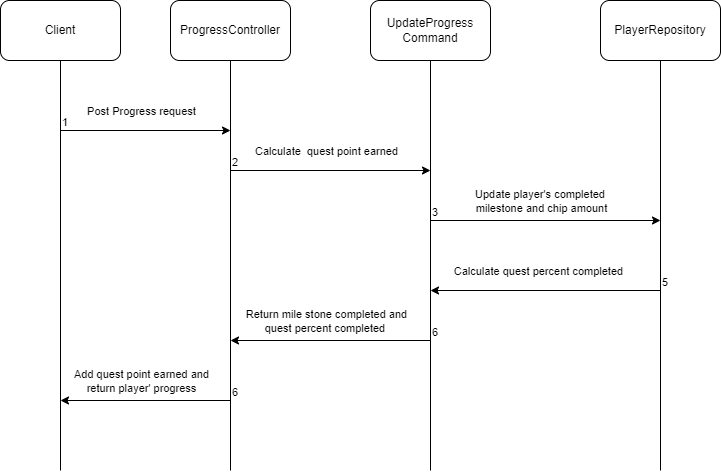

The diagram above was exported from draw.io. Its source (the exported page's mxGraphModel, read from the mxfile embedded in the PNG):
<mxGraphModel dx="1495" dy="799" grid="1" gridSize="10" guides="1" tooltips="1" connect="1" arrows="1" fold="1" page="1" pageScale="1" pageWidth="850" pageHeight="1100" math="0" shadow="0">
  <root>
    <mxCell id="0" />
    <mxCell id="1" parent="0" />
    <mxCell id="he-0R34vRQnnMlLahx2c-1" value="Client" style="rounded=1;whiteSpace=wrap;html=1;" vertex="1" parent="1">
      <mxGeometry x="10" y="90" width="120" height="60" as="geometry" />
    </mxCell>
    <mxCell id="he-0R34vRQnnMlLahx2c-2" value="ProgressController" style="rounded=1;whiteSpace=wrap;html=1;" vertex="1" parent="1">
      <mxGeometry x="180" y="90" width="120" height="60" as="geometry" />
    </mxCell>
    <mxCell id="he-0R34vRQnnMlLahx2c-3" value="UpdateProgress&lt;br&gt;Command" style="rounded=1;whiteSpace=wrap;html=1;" vertex="1" parent="1">
      <mxGeometry x="380" y="90" width="120" height="60" as="geometry" />
    </mxCell>
    <mxCell id="he-0R34vRQnnMlLahx2c-6" value="" style="endArrow=none;html=1;rounded=0;entryX=0.5;entryY=1;entryDx=0;entryDy=0;" edge="1" parent="1" target="he-0R34vRQnnMlLahx2c-1">
      <mxGeometry width="50" height="50" relative="1" as="geometry">
        <mxPoint x="70" y="560" as="sourcePoint" />
        <mxPoint x="450" y="380" as="targetPoint" />
      </mxGeometry>
    </mxCell>
    <mxCell id="he-0R34vRQnnMlLahx2c-8" value="" style="endArrow=none;html=1;rounded=0;entryX=0.5;entryY=1;entryDx=0;entryDy=0;" edge="1" parent="1" target="he-0R34vRQnnMlLahx2c-2">
      <mxGeometry width="50" height="50" relative="1" as="geometry">
        <mxPoint x="240" y="560" as="sourcePoint" />
        <mxPoint x="425" y="200" as="targetPoint" />
      </mxGeometry>
    </mxCell>
    <mxCell id="he-0R34vRQnnMlLahx2c-9" value="" style="endArrow=none;html=1;rounded=0;entryX=0.5;entryY=1;entryDx=0;entryDy=0;" edge="1" parent="1" target="he-0R34vRQnnMlLahx2c-3">
      <mxGeometry width="50" height="50" relative="1" as="geometry">
        <mxPoint x="440" y="560" as="sourcePoint" />
        <mxPoint x="535" y="240" as="targetPoint" />
      </mxGeometry>
    </mxCell>
    <mxCell id="he-0R34vRQnnMlLahx2c-10" value="" style="endArrow=none;html=1;rounded=0;entryX=0.5;entryY=1;entryDx=0;entryDy=0;" edge="1" parent="1">
      <mxGeometry width="50" height="50" relative="1" as="geometry">
        <mxPoint x="670" y="560" as="sourcePoint" />
        <mxPoint x="670" y="150" as="targetPoint" />
      </mxGeometry>
    </mxCell>
    <mxCell id="he-0R34vRQnnMlLahx2c-12" value="" style="endArrow=classic;html=1;rounded=0;" edge="1" parent="1">
      <mxGeometry relative="1" as="geometry">
        <mxPoint x="70" y="220" as="sourcePoint" />
        <mxPoint x="240" y="220" as="targetPoint" />
      </mxGeometry>
    </mxCell>
    <mxCell id="he-0R34vRQnnMlLahx2c-13" value="Post Progress request" style="edgeLabel;resizable=0;html=1;align=center;verticalAlign=middle;" connectable="0" vertex="1" parent="he-0R34vRQnnMlLahx2c-12">
      <mxGeometry relative="1" as="geometry">
        <mxPoint x="-5" y="-20" as="offset" />
      </mxGeometry>
    </mxCell>
    <mxCell id="he-0R34vRQnnMlLahx2c-14" value="1" style="edgeLabel;resizable=0;html=1;align=left;verticalAlign=bottom;" connectable="0" vertex="1" parent="he-0R34vRQnnMlLahx2c-12">
      <mxGeometry x="-1" relative="1" as="geometry" />
    </mxCell>
    <mxCell id="he-0R34vRQnnMlLahx2c-15" value="" style="endArrow=classic;html=1;rounded=0;" edge="1" parent="1">
      <mxGeometry relative="1" as="geometry">
        <mxPoint x="240" y="260" as="sourcePoint" />
        <mxPoint x="440" y="260" as="targetPoint" />
      </mxGeometry>
    </mxCell>
    <mxCell id="he-0R34vRQnnMlLahx2c-16" value="Calculate&amp;nbsp; quest point earned" style="edgeLabel;resizable=0;html=1;align=center;verticalAlign=middle;" connectable="0" vertex="1" parent="he-0R34vRQnnMlLahx2c-15">
      <mxGeometry relative="1" as="geometry">
        <mxPoint x="-5" y="-20" as="offset" />
      </mxGeometry>
    </mxCell>
    <mxCell id="he-0R34vRQnnMlLahx2c-17" value="2" style="edgeLabel;resizable=0;html=1;align=left;verticalAlign=bottom;" connectable="0" vertex="1" parent="he-0R34vRQnnMlLahx2c-15">
      <mxGeometry x="-1" relative="1" as="geometry" />
    </mxCell>
    <mxCell id="he-0R34vRQnnMlLahx2c-23" value="PlayerRepository" style="rounded=1;whiteSpace=wrap;html=1;" vertex="1" parent="1">
      <mxGeometry x="610" y="90" width="120" height="60" as="geometry" />
    </mxCell>
    <mxCell id="he-0R34vRQnnMlLahx2c-24" value="" style="endArrow=classic;html=1;rounded=0;" edge="1" parent="1">
      <mxGeometry relative="1" as="geometry">
        <mxPoint x="440" y="310" as="sourcePoint" />
        <mxPoint x="670" y="310" as="targetPoint" />
      </mxGeometry>
    </mxCell>
    <mxCell id="he-0R34vRQnnMlLahx2c-25" value="Update player's completed &lt;br&gt;milestone and chip amount" style="edgeLabel;resizable=0;html=1;align=center;verticalAlign=middle;" connectable="0" vertex="1" parent="he-0R34vRQnnMlLahx2c-24">
      <mxGeometry relative="1" as="geometry">
        <mxPoint x="-5" y="-20" as="offset" />
      </mxGeometry>
    </mxCell>
    <mxCell id="he-0R34vRQnnMlLahx2c-26" value="3" style="edgeLabel;resizable=0;html=1;align=left;verticalAlign=bottom;" connectable="0" vertex="1" parent="he-0R34vRQnnMlLahx2c-24">
      <mxGeometry x="-1" relative="1" as="geometry" />
    </mxCell>
    <mxCell id="he-0R34vRQnnMlLahx2c-27" value="" style="endArrow=classic;html=1;rounded=0;" edge="1" parent="1">
      <mxGeometry relative="1" as="geometry">
        <mxPoint x="670" y="380" as="sourcePoint" />
        <mxPoint x="440" y="380" as="targetPoint" />
      </mxGeometry>
    </mxCell>
    <mxCell id="he-0R34vRQnnMlLahx2c-28" value="Calculate quest percent completed&amp;nbsp;&amp;nbsp;" style="edgeLabel;resizable=0;html=1;align=center;verticalAlign=middle;" connectable="0" vertex="1" parent="he-0R34vRQnnMlLahx2c-27">
      <mxGeometry relative="1" as="geometry">
        <mxPoint x="-5" y="-20" as="offset" />
      </mxGeometry>
    </mxCell>
    <mxCell id="he-0R34vRQnnMlLahx2c-29" value="5" style="edgeLabel;resizable=0;html=1;align=left;verticalAlign=bottom;" connectable="0" vertex="1" parent="he-0R34vRQnnMlLahx2c-27">
      <mxGeometry x="-1" relative="1" as="geometry" />
    </mxCell>
    <mxCell id="he-0R34vRQnnMlLahx2c-30" value="" style="endArrow=classic;html=1;rounded=0;" edge="1" parent="1">
      <mxGeometry relative="1" as="geometry">
        <mxPoint x="440" y="430" as="sourcePoint" />
        <mxPoint x="240" y="430" as="targetPoint" />
      </mxGeometry>
    </mxCell>
    <mxCell id="he-0R34vRQnnMlLahx2c-31" value="Return mile stone completed and&lt;br&gt;quest percent completed&amp;nbsp;" style="edgeLabel;resizable=0;html=1;align=center;verticalAlign=middle;" connectable="0" vertex="1" parent="he-0R34vRQnnMlLahx2c-30">
      <mxGeometry relative="1" as="geometry">
        <mxPoint x="-5" y="-20" as="offset" />
      </mxGeometry>
    </mxCell>
    <mxCell id="he-0R34vRQnnMlLahx2c-32" value="6" style="edgeLabel;resizable=0;html=1;align=left;verticalAlign=bottom;" connectable="0" vertex="1" parent="he-0R34vRQnnMlLahx2c-30">
      <mxGeometry x="-1" relative="1" as="geometry" />
    </mxCell>
    <mxCell id="he-0R34vRQnnMlLahx2c-33" value="" style="endArrow=classic;html=1;rounded=0;" edge="1" parent="1">
      <mxGeometry relative="1" as="geometry">
        <mxPoint x="240" y="490" as="sourcePoint" />
        <mxPoint x="70" y="490" as="targetPoint" />
      </mxGeometry>
    </mxCell>
    <mxCell id="he-0R34vRQnnMlLahx2c-34" value="Add quest point earned and&lt;br&gt;return player' progress" style="edgeLabel;resizable=0;html=1;align=center;verticalAlign=middle;" connectable="0" vertex="1" parent="he-0R34vRQnnMlLahx2c-33">
      <mxGeometry relative="1" as="geometry">
        <mxPoint x="-5" y="-20" as="offset" />
      </mxGeometry>
    </mxCell>
    <mxCell id="he-0R34vRQnnMlLahx2c-35" value="6" style="edgeLabel;resizable=0;html=1;align=left;verticalAlign=bottom;" connectable="0" vertex="1" parent="he-0R34vRQnnMlLahx2c-33">
      <mxGeometry x="-1" relative="1" as="geometry" />
    </mxCell>
  </root>
</mxGraphModel>